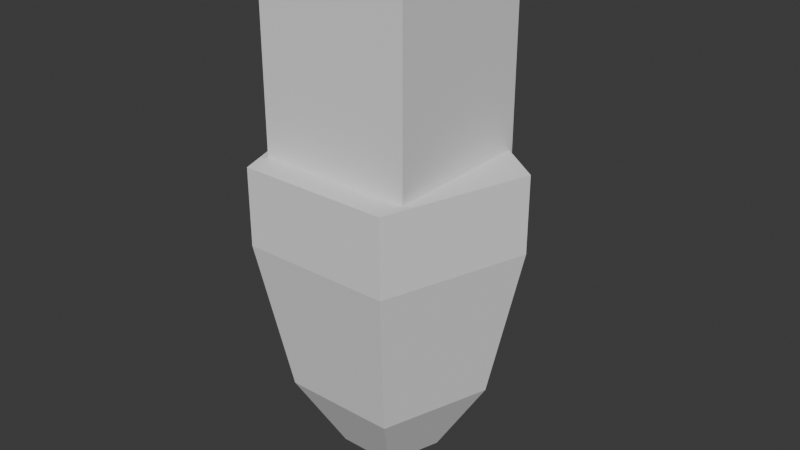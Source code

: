 # Source: untitled.blend  (saved by Blender 4.1.24; exported with 4.5.12 LTS)
import bpy
from mathutils import Matrix  # noqa: F401  (used for matrix-valued properties, if any)

bpy.ops.wm.read_factory_settings(use_empty=True)
scene = bpy.context.scene
scene.name = 'Scene'

# ---- collections
col_collection = bpy.data.collections.new('Collection'); scene.collection.children.link(col_collection)

# ---- world
world_world = bpy.data.worlds.new('World'); scene.world = world_world
world_world.use_nodes = True; world_world.node_tree.nodes.clear()
_N = world_world.node_tree.nodes; _L = world_world.node_tree.links
n0 = _N.new('ShaderNodeOutputWorld'); n0.name = 'World Output'; n0.location = (300, 300)
n1 = _N.new('ShaderNodeBackground'); n1.name = 'Background'; n1.location = (10, 300)
n1.inputs[0].default_value = (0.05088, 0.05088, 0.05088, 1.0)
_L.new(n1.outputs[0], n0.inputs[0])
n0.is_active_output = True
world_world.color = (0.05088, 0.05088, 0.05088)
world_world.use_sun_shadow = False
world_world.sun_shadow_jitter_overblur = 0.0

# ---- meshes
me_cylinder = bpy.data.meshes.new('Cylinder')
me_cylinder.from_pydata([(-3.172e-08, 2.5, -3.25), (-3.172e-08, 2.5, -1.75), (2.378, 0.7725, -3.25), (2.378, 0.7725, -1.75), (1.469, -2.023, -3.25), (1.469, -2.023, -1.75), (-1.469, -2.023, -3.25), (-1.469, -2.023, -1.75), (-2.378, 0.7725, -3.25), (-2.378, 0.7725, -1.75), (-3.172e-08, 1.875, -6.25), (1.783, 0.5794, -6.25), (1.102, -1.517, -6.25), (-1.102, -1.517, -6.25), (-1.783, 0.5794, -6.25), (-1.98e-08, 0.9375, -7.75), (0.8916, 0.2897, -7.75), (0.551, -0.7585, -7.75), (-0.551, -0.7585, -7.75), (-0.8916, 0.2897, -7.75), (-2.934e-08, -7.855e-08, -8.5), (-1.159, 0.9521, -1.75), (-0.9511, 1.16, -1.75), (-0.7065, 1.323, -1.75), (-0.4348, 1.436, -1.75), (-0.1464, 1.493, -1.75), (0.1477, 1.493, -1.75), (0.4361, 1.435, -1.75), (0.7077, 1.323, -1.75), (0.9521, 1.159, -1.75), (1.16, 0.9511, -1.75), (1.323, 0.7065, -1.75), (1.436, 0.4348, -1.75), (1.493, 0.1464, -1.75), (1.493, -0.1477, -1.75), (1.435, -0.4361, -1.75), (1.323, -0.7077, -1.75), (1.159, -0.9521, -1.75), (0.9511, -1.16, -1.75), (0.7065, -1.323, -1.75), (0.4348, -1.436, -1.75), (0.1464, -1.493, -1.75), (-0.1477, -1.493, -1.75), (-0.4361, -1.435, -1.75), (-0.7077, -1.323, -1.75), (-0.9521, -1.159, -1.75), (-1.16, -0.9511, -1.75), (-1.323, -0.7065, -1.75), (-1.436, -0.4348, -1.75), (-1.493, -0.1464, -1.75), (-1.493, 0.1477, -1.75), (-1.435, 0.4361, -1.75), (-1.323, 0.7077, -1.75), (-0.856, 1.044, -1.75), (-1.043, 0.8569, -1.75), (-0.6359, 1.191, -1.75), (-0.3913, 1.292, -1.75), (-0.1317, 1.344, -1.75), (0.1329, 1.343, -1.75), (0.3924, 1.292, -1.75), (0.6369, 1.19, -1.75), (0.8569, 1.043, -1.75), (1.044, 0.856, -1.75), (1.191, 0.6359, -1.75), (1.292, 0.3913, -1.75), (1.344, 0.1317, -1.75), (1.343, -0.1329, -1.75), (1.292, -0.3924, -1.75), (1.19, -0.6369, -1.75), (1.043, -0.8569, -1.75), (0.856, -1.044, -1.75), (0.6359, -1.191, -1.75), (0.3913, -1.292, -1.75), (0.1317, -1.344, -1.75), (-0.1329, -1.343, -1.75), (-0.3924, -1.292, -1.75), (-0.6369, -1.19, -1.75), (-0.8569, -1.043, -1.75), (-1.044, -0.856, -1.75), (-1.191, -0.6359, -1.75), (-1.292, -0.3913, -1.75), (-1.344, -0.1317, -1.75), (-1.343, 0.1329, -1.75), (-1.292, 0.3924, -1.75), (-1.19, 0.6369, -1.75), (-0.9511, 1.16, -1.65), (-1.159, 0.9521, -1.65), (-0.7065, 1.323, -1.65), (-0.4348, 1.436, -1.65), (-0.1464, 1.493, -1.65), (0.1477, 1.493, -1.65), (0.4361, 1.435, -1.65), (0.7077, 1.323, -1.65), (0.9521, 1.159, -1.65), (1.16, 0.9511, -1.65), (1.323, 0.7065, -1.65), (1.436, 0.4348, -1.65), (1.493, 0.1464, -1.65), (1.493, -0.1477, -1.65), (1.435, -0.4361, -1.65), (1.323, -0.7077, -1.65), (1.159, -0.9521, -1.65), (0.9511, -1.16, -1.65), (0.7065, -1.323, -1.65), (0.4348, -1.436, -1.65), (0.1464, -1.493, -1.65), (-0.1477, -1.493, -1.65), (-0.4361, -1.435, -1.65), (-0.7077, -1.323, -1.65), (-0.9521, -1.159, -1.65), (-1.16, -0.9511, -1.65), (-1.323, -0.7065, -1.65), (-1.436, -0.4348, -1.65), (-1.493, -0.1464, -1.65), (-1.493, 0.1477, -1.65), (-1.435, 0.4361, -1.65), (-1.323, 0.7077, -1.65), (1.044, 0.856, -5.75), (-1.043, 0.8569, -5.75), (-1.044, -0.856, -5.75), (1.043, -0.8569, -5.75)], [], [(0, 1, 3, 2), (2, 3, 5, 4), (4, 5, 7, 6), (3, 1, 9, 7, 5), (6, 7, 9, 8), (8, 9, 1, 0), (8, 0, 10, 14), (13, 14, 19, 18), (0, 2, 11, 10), (4, 6, 13, 12), (6, 8, 14, 13), (2, 4, 12, 11), (19, 15, 20), (11, 12, 17, 16), (14, 10, 15, 19), (12, 13, 18, 17), (10, 11, 16, 15), (17, 18, 20), (15, 16, 20), (18, 19, 20), (16, 17, 20), (50, 51, 83, 82), (41, 42, 74, 73), (32, 33, 65, 64), (23, 24, 56, 55), (49, 50, 82, 81), (40, 41, 73, 72), (31, 32, 64, 63), (22, 23, 55, 53), (48, 49, 81, 80), (39, 40, 72, 71), (30, 31, 63, 62), (47, 48, 80, 79), (21, 22, 53, 54), (38, 39, 71, 70), (29, 30, 62, 61), (27, 26, 90, 91), (46, 47, 79, 78), (63, 64, 65, 66, 67, 68, 69, 62), (24, 25, 57, 56), (33, 34, 66, 65), (42, 43, 75, 74), (51, 52, 84, 83), (25, 26, 58, 57), (34, 35, 67, 66), (43, 44, 76, 75), (52, 21, 54, 84), (26, 27, 59, 58), (35, 36, 68, 67), (44, 45, 77, 76), (27, 28, 60, 59), (36, 37, 69, 68), (45, 46, 78, 77), (28, 29, 61, 60), (37, 38, 70, 69), (85, 86, 116, 115, 114, 113, 112, 111, 110, 109, 108, 107, 106, 105, 104, 103, 102, 101, 100, 99, 98, 97, 96, 95, 94, 93, 92, 91, 90, 89, 88, 87), (36, 35, 99, 100), (45, 44, 108, 109), (23, 22, 85, 87), (32, 31, 95, 96), (41, 40, 104, 105), (50, 49, 113, 114), (28, 27, 91, 92), (37, 36, 100, 101), (46, 45, 109, 110), (24, 23, 87, 88), (33, 32, 96, 97), (42, 41, 105, 106), (51, 50, 114, 115), (29, 28, 92, 93), (38, 37, 101, 102), (47, 46, 110, 111), (25, 24, 88, 89), (34, 33, 97, 98), (43, 42, 106, 107), (52, 51, 115, 116), (30, 29, 93, 94), (39, 38, 102, 103), (48, 47, 111, 112), (26, 25, 89, 90), (35, 34, 98, 99), (44, 43, 107, 108), (22, 21, 86, 85), (21, 52, 116, 86), (31, 30, 94, 95), (40, 39, 103, 104), (49, 48, 112, 113), (62, 69, 120, 117), (53, 55, 56, 57, 58, 59, 60, 61, 62, 54), (79, 80, 81, 82, 83, 84, 54, 78), (70, 71, 72, 73, 74, 75, 76, 77, 78, 69), (117, 120, 119, 118), (78, 54, 118, 119), (69, 78, 119, 120), (54, 62, 117, 118)])
_uv = me_cylinder.uv_layers.new(name='UVMap')
_uv.uv.foreach_set('vector', [1.0, 0.5, 1.0, 1.0, 0.8, 1.0, 0.8, 0.5, 0.8, 0.5, 0.8, 1.0, 0.6, 1.0, 0.6, 0.5, 0.6, 0.5, 0.6, 1.0, 0.4, 1.0, 0.4, 0.5, 0.4783, 0.3242, 0.25, 0.49, 0.02175, 0.3242, 0.1089, 0.05584, 0.3911, 0.05584, 0.4, 0.5, 0.4, 1.0, 0.2, 1.0, 0.2, 0.5, 0.2, 0.5, 0.2, 1.0, 2.98e-08, 1.0, 2.98e-08, 0.5, 0.2, 0.5, 2.98e-08, 0.5, 2.98e-08, 0.5, 0.2, 0.5, 0.4, 0.5, 0.2, 0.5, 0.2, 0.5, 0.4, 0.5, 1.0, 0.5, 0.8, 0.5, 0.8, 0.5, 1.0, 0.5, 0.6, 0.5, 0.4, 0.5, 0.4, 0.5, 0.6, 0.5, 0.4, 0.5, 0.2, 0.5, 0.2, 0.5, 0.4, 0.5, 0.8, 0.5, 0.6, 0.5, 0.6, 0.5, 0.8, 0.5, 0.2, 0.5, 2.98e-08, 0.5, 0.2, 0.5, 0.8, 0.5, 0.6, 0.5, 0.6, 0.5, 0.8, 0.5, 0.2, 0.5, 2.98e-08, 0.5, 2.98e-08, 0.5, 0.2, 0.5, 0.6, 0.5, 0.4, 0.5, 0.4, 0.5, 0.6, 0.5, 1.0, 0.5, 0.8, 0.5, 0.8, 0.5, 1.0, 0.5, 0.6, 0.5, 0.4, 0.5, 0.6, 0.5, 1.0, 0.5, 0.8, 0.5, 1.0, 0.5, 0.4, 0.5, 0.2, 0.5, 0.4, 0.5, 0.8, 0.5, 0.6, 0.5, 0.8, 0.5, 0.1167, 0.4496, 0.1582, 0.4717, 0.1582, 0.4717, 0.1167, 0.4496, 0.08029, 0.08029, 0.05045, 0.1167, 0.05045, 0.1167, 0.08029, 0.08029, 0.4496, 0.1167, 0.4197, 0.08029, 0.4197, 0.08029, 0.4496, 0.1167, 0.3418, 0.4717, 0.3833, 0.4496, 0.3833, 0.4496, 0.3418, 0.4717, 0.08029, 0.4197, 0.1167, 0.4496, 0.1167, 0.4496, 0.08029, 0.4197, 0.1167, 0.05045, 0.08029, 0.08029, 0.08029, 0.08029, 0.1167, 0.05045, 0.4717, 0.1582, 0.4496, 0.1167, 0.4496, 0.1167, 0.4717, 0.1582, 0.2968, 0.4854, 0.3418, 0.4717, 0.3418, 0.4717, 0.2968, 0.4854, 0.05045, 0.3833, 0.08029, 0.4197, 0.08029, 0.4197, 0.05045, 0.3833, 0.1582, 0.02827, 0.1167, 0.05045, 0.1167, 0.05045, 0.1582, 0.02827, 0.4854, 0.2032, 0.4717, 0.1582, 0.4717, 0.1582, 0.4854, 0.2032, 0.02827, 0.3418, 0.05045, 0.3833, 0.05045, 0.3833, 0.02827, 0.3418, 0.25, 0.49, 0.2968, 0.4854, 0.2968, 0.4854, 0.25, 0.49, 0.2032, 0.01461, 0.1582, 0.02827, 0.1582, 0.02827, 0.2032, 0.01461, 0.49, 0.25, 0.4854, 0.2032, 0.4854, 0.2032, 0.49, 0.25, 0.4717, 0.3418, 0.4496, 0.3833, 0.4496, 0.3833, 0.4717, 0.3418, 0.01461, 0.2968, 0.02827, 0.3418, 0.02827, 0.3418, 0.01461, 0.2968, 0.4717, 0.1582, 0.4496, 0.1167, 0.4197, 0.08029, 0.3833, 0.05045, 0.3418, 0.02827, 0.2968, 0.01461, 0.25, 0.01, 0.0, 0.0, 0.3833, 0.4496, 0.4197, 0.4197, 0.4197, 0.4197, 0.3833, 0.4496, 0.4197, 0.08029, 0.3833, 0.05045, 0.3833, 0.05045, 0.4197, 0.08029, 0.05045, 0.1167, 0.02827, 0.1582, 0.02827, 0.1582, 0.05045, 0.1167, 0.1582, 0.4717, 0.2032, 0.4854, 0.2032, 0.4854, 0.1582, 0.4717, 0.4197, 0.4197, 0.4496, 0.3833, 0.4496, 0.3833, 0.4197, 0.4197, 0.3833, 0.05045, 0.3418, 0.02827, 0.3418, 0.02827, 0.3833, 0.05045, 0.02827, 0.1582, 0.01461, 0.2032, 0.01461, 0.2032, 0.02827, 0.1582, 0.2032, 0.4854, 0.25, 0.49, 0.25, 0.49, 0.2032, 0.4854, 0.4496, 0.3833, 0.4717, 0.3418, 0.4717, 0.3418, 0.4496, 0.3833, 0.3418, 0.02827, 0.2968, 0.01461, 0.2968, 0.01461, 0.3418, 0.02827, 0.01461, 0.2032, 0.01, 0.25, 0.01, 0.25, 0.01461, 0.2032, 0.4717, 0.3418, 0.4854, 0.2968, 0.4854, 0.2968, 0.4717, 0.3418, 0.2968, 0.01461, 0.25, 0.01, 0.25, 0.01, 0.2968, 0.01461, 0.01, 0.25, 0.01461, 0.2968, 0.01461, 0.2968, 0.01, 0.25, 0.4854, 0.2968, 0.49, 0.25, 0.49, 0.25, 0.4854, 0.2968, 0.25, 0.01, 0.2032, 0.01461, 0.2032, 0.01461, 0.25, 0.01, 0.2968, 0.4854, 0.25, 0.49, 0.2032, 0.4854, 0.1582, 0.4717, 0.1167, 0.4496, 0.08029, 0.4197, 0.05045, 0.3833, 0.02827, 0.3418, 0.01461, 0.2968, 0.01, 0.25, 0.01461, 0.2032, 0.02827, 0.1582, 0.05045, 0.1167, 0.08029, 0.08029, 0.1167, 0.05045, 0.1582, 0.02827, 0.2032, 0.01461, 0.25, 0.01, 0.2968, 0.01461, 0.3418, 0.02827, 0.3833, 0.05045, 0.4197, 0.08029, 0.4496, 0.1167, 0.4717, 0.1582, 0.4854, 0.2032, 0.49, 0.25, 0.4854, 0.2968, 0.4717, 0.3418, 0.4496, 0.3833, 0.4197, 0.4197, 0.3833, 0.4496, 0.3418, 0.4717, 0.2968, 0.01461, 0.3418, 0.02827, 0.3418, 0.02827, 0.2968, 0.01461, 0.01, 0.25, 0.01461, 0.2032, 0.01461, 0.2032, 0.01, 0.25, 0.3418, 0.4717, 0.2968, 0.4854, 0.2968, 0.4854, 0.3418, 0.4717, 0.4496, 0.1167, 0.4717, 0.1582, 0.4717, 0.1582, 0.4496, 0.1167, 0.08029, 0.08029, 0.1167, 0.05045, 0.1167, 0.05045, 0.08029, 0.08029, 0.1167, 0.4496, 0.08029, 0.4197, 0.08029, 0.4197, 0.1167, 0.4496, 0.4854, 0.2968, 0.4717, 0.3418, 0.4717, 0.3418, 0.4854, 0.2968, 0.25, 0.01, 0.2968, 0.01461, 0.2968, 0.01461, 0.25, 0.01, 0.01461, 0.2968, 0.01, 0.25, 0.01, 0.25, 0.01461, 0.2968, 0.3833, 0.4496, 0.3418, 0.4717, 0.3418, 0.4717, 0.3833, 0.4496, 0.4197, 0.08029, 0.4496, 0.1167, 0.4496, 0.1167, 0.4197, 0.08029, 0.05045, 0.1167, 0.08029, 0.08029, 0.08029, 0.08029, 0.05045, 0.1167, 0.1582, 0.4717, 0.1167, 0.4496, 0.1167, 0.4496, 0.1582, 0.4717, 0.49, 0.25, 0.4854, 0.2968, 0.4854, 0.2968, 0.49, 0.25, 0.2032, 0.01461, 0.25, 0.01, 0.25, 0.01, 0.2032, 0.01461, 0.02827, 0.3418, 0.01461, 0.2968, 0.01461, 0.2968, 0.02827, 0.3418, 0.4197, 0.4197, 0.3833, 0.4496, 0.3833, 0.4496, 0.4197, 0.4197, 0.3833, 0.05045, 0.4197, 0.08029, 0.4197, 0.08029, 0.3833, 0.05045, 0.02827, 0.1582, 0.05045, 0.1167, 0.05045, 0.1167, 0.02827, 0.1582, 0.2032, 0.4854, 0.1582, 0.4717, 0.1582, 0.4717, 0.2032, 0.4854, 0.4854, 0.2032, 0.49, 0.25, 0.49, 0.25, 0.4854, 0.2032, 0.1582, 0.02827, 0.2032, 0.01461, 0.2032, 0.01461, 0.1582, 0.02827, 0.05045, 0.3833, 0.02827, 0.3418, 0.02827, 0.3418, 0.05045, 0.3833, 0.4496, 0.3833, 0.4197, 0.4197, 0.4197, 0.4197, 0.4496, 0.3833, 0.3418, 0.02827, 0.3833, 0.05045, 0.3833, 0.05045, 0.3418, 0.02827, 0.01461, 0.2032, 0.02827, 0.1582, 0.02827, 0.1582, 0.01461, 0.2032, 0.2968, 0.4854, 0.25, 0.49, 0.25, 0.49, 0.2968, 0.4854, 0.25, 0.49, 0.2032, 0.4854, 0.2032, 0.4854, 0.25, 0.49, 0.4717, 0.1582, 0.4854, 0.2032, 0.4854, 0.2032, 0.4717, 0.1582, 0.1167, 0.05045, 0.1582, 0.02827, 0.1582, 0.02827, 0.1167, 0.05045, 0.08029, 0.4197, 0.05045, 0.3833, 0.05045, 0.3833, 0.08029, 0.4197, 0.0, 0.0, 0.25, 0.01, 0.25, 0.01, 0.0, 0.0, 0.2968, 0.4854, 0.3418, 0.4717, 0.3833, 0.4496, 0.4197, 0.4197, 0.4496, 0.3833, 0.4717, 0.3418, 0.4854, 0.2968, 0.49, 0.25, 0.4854, 0.2032, 0.0, 0.0, 0.02827, 0.3418, 0.05045, 0.3833, 0.08029, 0.4197, 0.1167, 0.4496, 0.1582, 0.4717, 0.2032, 0.4854, 0.25, 0.49, 0.0, 0.0, 0.2032, 0.01461, 0.1582, 0.02827, 0.1167, 0.05045, 0.08029, 0.08029, 0.05045, 0.1167, 0.02827, 0.1582, 0.01461, 0.2032, 0.01, 0.25, 0.01461, 0.2968, 0.0, 0.0, 0.0, 0.0, 0.0, 0.0, 0.0, 0.0, 0.0, 0.0, 0.0, 0.0, 0.25, 0.49, 0.25, 0.49, 0.0, 0.0, 0.0, 0.0, 0.01461, 0.2968, 0.01461, 0.2968, 0.0, 0.0, 0.0, 0.0, 0.4854, 0.2032, 0.4854, 0.2032, 0.0, 0.0])
me_cylinder.update()
me_cube = bpy.data.meshes.new('Cube')
me_cube.from_pydata([(-1.0, -1.0, -1.0), (-1.0, -1.0, 1.0), (-1.0, 1.0, -1.0), (-1.0, 1.0, 1.0), (1.0, -1.0, -1.0), (1.0, -1.0, 1.0), (1.0, 1.0, -1.0), (1.0, 1.0, 1.0)], [], [(0, 1, 3, 2), (2, 3, 7, 6), (6, 7, 5, 4), (4, 5, 1, 0), (2, 6, 4, 0), (7, 3, 1, 5)])
_uv = me_cube.uv_layers.new(name='UVMap')
_uv.uv.foreach_set('vector', [0.375, 0.0, 0.625, 0.0, 0.625, 0.25, 0.375, 0.25, 0.375, 0.25, 0.625, 0.25, 0.625, 0.5, 0.375, 0.5, 0.375, 0.5, 0.625, 0.5, 0.625, 0.75, 0.375, 0.75, 0.375, 0.75, 0.625, 0.75, 0.625, 1.0, 0.375, 1.0, 0.125, 0.5, 0.375, 0.5, 0.375, 0.75, 0.125, 0.75, 0.625, 0.5, 0.875, 0.5, 0.875, 0.75, 0.625, 0.75])
me_cube.update()

# ---- objects
ob_cylinder = bpy.data.objects.new('Cylinder', me_cylinder)
ob_cube = bpy.data.objects.new('Cube', me_cube)

# ---- transforms, parenting, visibility, modifiers, constraints
ob_cylinder.location = (0.0, 0.0, 0.0)
ob_cube.location = (0.0, 0.0, 0.0)
ob_cube.scale = (1.5, 1.5, 2.0)

# ---- collection membership
col_collection.objects.link(ob_cylinder)
col_collection.objects.link(ob_cube)

# ---- scene / render settings (as saved in the file)
scene.frame_start = 1; scene.frame_end = 250; scene.frame_set(1)
scene.render.engine = 'BLENDER_EEVEE_NEXT'
scene.cycles.sampling_pattern = 'TABULATED_SOBOL'
scene.eevee.ray_tracing_options.trace_max_roughness = 0.0
bpy.context.view_layer.update()

# ---- added for rendering (the .blend has no active camera and no usable light): camera, sun
cam_auto = bpy.data.cameras.new('AutoCamera')
cam_auto.lens = 50.0
cam_auto.sensor_width = 36.0
cam_auto.clip_end = 1000.0
ob_auto_camera = bpy.data.objects.new('AutoCamera', cam_auto)
scene.collection.objects.link(ob_auto_camera)
ob_auto_camera.location = (11.4562, -13.5087, 5.91497)
ob_auto_camera.rotation_euler = (1.09748, -7.21219e-08, 0.694738)
scene.camera = ob_auto_camera
light_auto_sun = bpy.data.lights.new('AutoSun', 'SUN')
light_auto_sun.energy = 3.0
light_auto_sun.angle = 0.0523599
ob_auto_sun = bpy.data.objects.new('AutoSun', light_auto_sun)
scene.collection.objects.link(ob_auto_sun)
ob_auto_sun.rotation_euler = (0.872665, 0.174533, 0.523599)
bpy.context.view_layer.update()
